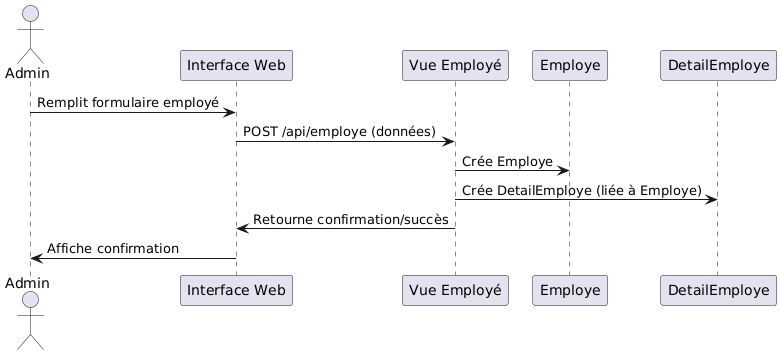

The diagram above was rendered by PlantUML. Its source (embedded in the PNG):
@startuml
actor Admin
participant "Interface Web" as Web
participant "Vue Employé" as Vue
participant "Employe" as Emp
participant "DetailEmploye" as Detail

Admin -> Web : Remplit formulaire employé
Web -> Vue : POST /api/employe (données)
Vue -> Emp : Crée Employe
Vue -> Detail : Crée DetailEmploye (liée à Employe)
Vue -> Web : Retourne confirmation/succès
Web -> Admin : Affiche confirmation
@enduml